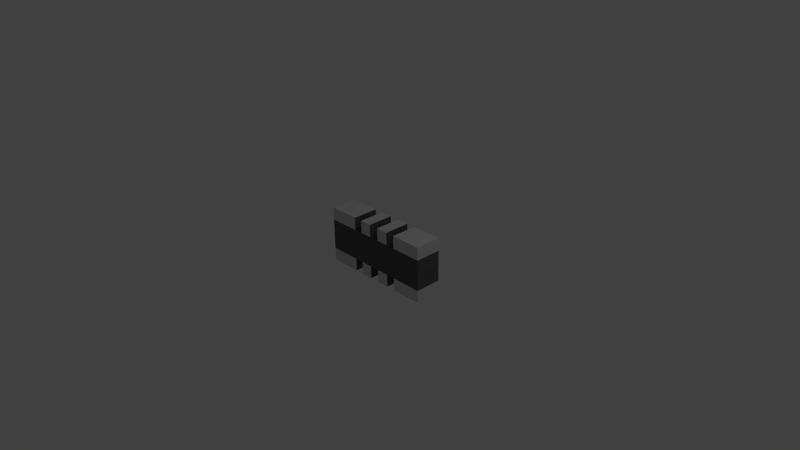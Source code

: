 # Source: 4x470R_1206.blend  (saved by Blender 2.69.0; exported with 4.5.12 LTS)
import bpy
from mathutils import Matrix  # noqa: F401  (used for matrix-valued properties, if any)

bpy.ops.wm.read_factory_settings(use_empty=True)
scene = bpy.context.scene
scene.name = 'Scene'

# ---- collections
col_collection_1 = bpy.data.collections.new('Collection 1'); scene.collection.children.link(col_collection_1)

# ---- materials (node trees are filled in below, after node groups)
mat_shape_003 = bpy.data.materials.new('Shape.003')
mat_shape_003.alpha_threshold = 0.0
mat_shape_003.use_transparent_shadow = False
mat_shape_003.diffuse_color = (0.1009, 0.1009, 0.1009, 1.0)
mat_shape_003.roughness = 0.5
mat_shape_003.line_color = (0.0, 0.0, 0.0, 1.0)
mat_shape_002 = bpy.data.materials.new('Shape.002')
mat_shape_002.alpha_threshold = 0.0
mat_shape_002.use_transparent_shadow = False
mat_shape_002.diffuse_color = (0.1142, 0.1142, 0.1142, 1.0)
mat_shape_002.roughness = 0.5
mat_shape_002.line_color = (0.0, 0.0, 0.0, 1.0)
mat_shape_001 = bpy.data.materials.new('Shape.001')
mat_shape_001.alpha_threshold = 0.0
mat_shape_001.use_transparent_shadow = False
mat_shape_001.diffuse_color = (0.667, 0.667, 0.667, 1.0)
mat_shape_001.roughness = 0.5
mat_shape_001.line_color = (0.0, 0.0, 0.0, 1.0)
mat_shape = bpy.data.materials.new('Shape')
mat_shape.alpha_threshold = 0.0
mat_shape.use_transparent_shadow = False
mat_shape.diffuse_color = (1.0, 1.0, 1.0, 1.0)
mat_shape.roughness = 0.5
mat_shape.line_color = (0.0, 0.0, 0.0, 1.0)

# ---- material node trees

# ---- world
world_world = bpy.data.worlds.new('World'); scene.world = world_world
world_world.color = (0.05088, 0.05088, 0.05088)
world_world.use_sun_shadow = False
world_world.sun_shadow_jitter_overblur = 0.0
world_world.cycles.sampling_method = 'MANUAL'
world_world.cycles.sample_map_resolution = 256

# ---- cameras
cam_camera = bpy.data.cameras.new('Camera')
cam_camera.clip_end = 100.0
cam_camera.lens = 35.0
cam_camera.sensor_width = 32.0
cam_camera.sensor_height = 18.0
cam_camera.ortho_scale = 7.314
cam_camera.dof.focus_distance = 0.0
cam_camera.dof.aperture_fstop = 128.0

# ---- lights
light_lamp = bpy.data.lights.new('Lamp', 'POINT')
light_lamp.transmission_factor = 0.0
light_lamp.cutoff_distance = 30.0
light_lamp.energy = 100.0
light_lamp.shadow_buffer_clip_start = 1.001
light_lamp.shadow_soft_size = 0.1
light_lamp.shadow_maximum_resolution = 0.006
light_lamp.use_absolute_resolution = True
light_lamp.cycles.use_multiple_importance_sampling = False

# ---- meshes
me_shapeindexedfaceset = bpy.data.meshes.new('ShapeIndexedFaceSet')
me_shapeindexedfaceset.from_pydata([(0.0, 0.0, 0.0), (-0.2388, -0.2147, 0.009104), (-0.06988, 0.2142, 0.009104), (0.07138, -0.2147, 0.009104), (0.2368, 0.2142, 0.009104), (-0.3651, 0.2142, 0.009104), (-0.3651, -0.2147, 0.009104), (0.3632, 0.2142, 0.009104), (0.3632, -0.2147, 0.009104), (0.7974, -0.2138, 0.009104), (0.7974, 0.212, 0.009104), (-0.7974, 0.2106, 0.009104), (-0.7974, -0.2188, 0.009104)], [], [(1, 6, 5), (1, 5, 2), (1, 2, 4), (1, 4, 7), (1, 7, 8), (1, 8, 3), (5, 6, 12, 11), (7, 10, 9, 8)])
me_shapeindexedfaceset.materials.append(mat_shape_003)
me_shapeindexedfaceset.use_remesh_preserve_volume = False
me_shapeindexedfaceset.use_remesh_preserve_attributes = False
me_shapeindexedfaceset.use_mirror_vertex_groups = False
me_shapeindexedfaceset.update()
me_shapeindexedfaceset_003 = bpy.data.meshes.new('ShapeIndexedFaceSet.003')
me_shapeindexedfaceset_003.from_pydata([(0.0, 0.0, 0.0), (0.3632, -0.3904, 0.009104), (0.3632, -0.3904, 0.3753), (-0.06988, -0.2147, 0.009104), (-0.06988, -0.3904, 0.009104), (-0.2388, -0.3904, 0.009104), (-0.2388, -0.2147, 0.009104), (-0.2388, 0.2142, 0.009104), (-0.2388, 0.3904, 0.009104), (-0.06988, 0.3904, 0.009104), (-0.06988, 0.2142, 0.009104), (0.2368, -0.2147, 0.009104), (0.2368, -0.3904, 0.009104), (0.07138, -0.3904, 0.009104), (0.07138, -0.2147, 0.009104), (0.07138, 0.2142, 0.009104), (0.07138, 0.3904, 0.009104), (0.2368, 0.3904, 0.009104), (0.2368, 0.2142, 0.009104), (-0.3651, 0.3904, 0.009104), (-0.3651, 0.2142, 0.009104), (-0.3651, -0.3904, 0.009104), (-0.3651, -0.2147, 0.009104), (0.3632, 0.2142, 0.009104), (0.3632, 0.3904, 0.009104), (0.3632, -0.2147, 0.009104), (0.3632, 0.3904, 0.3753), (-0.2388, -0.3904, 0.3753), (-0.06988, -0.3904, 0.3753), (-0.06988, -0.2147, 0.3753), (-0.2388, -0.2147, 0.3753), (-0.06988, 0.3904, 0.3753), (-0.2388, 0.3904, 0.3753), (-0.2388, 0.2142, 0.3753), (-0.06988, 0.2142, 0.3753), (0.07138, -0.3904, 0.3753), (0.2368, -0.3904, 0.3753), (0.2368, -0.2147, 0.3753), (0.07138, -0.2147, 0.3753), (0.2368, 0.3904, 0.3753), (0.07138, 0.3904, 0.3753), (0.07138, 0.2142, 0.3753), (0.2368, 0.2142, 0.3753), (-0.3651, 0.2142, 0.3753), (-0.3651, 0.3904, 0.3753), (-0.3651, -0.3904, 0.3753), (-0.3651, -0.2147, 0.3753), (0.3632, 0.2142, 0.3753), (0.3632, -0.2147, 0.3753), (0.7974, -0.2138, 0.009104), (0.7974, 0.212, 0.009104), (-0.7974, 0.2106, 0.009104), (-0.7974, -0.2188, 0.009104), (0.7974, -0.2147, 0.3753), (0.7974, 0.2146, 0.3753), (-0.7974, 0.2146, 0.3753), (-0.7974, -0.2147, 0.3753)], [], [(1, 2, 48, 25), (3, 6, 14), (3, 14, 38, 29), (3, 29, 28, 4), (5, 27, 30, 6), (6, 30, 46, 22), (7, 10, 20), (7, 20, 43, 33), (7, 33, 32, 8), (9, 31, 34, 10), (10, 15, 18), (10, 34, 41, 15), (11, 14, 25), (11, 25, 48, 37), (11, 37, 36, 12), (13, 35, 38, 14), (15, 41, 40, 16), (17, 39, 42, 18), (18, 42, 47, 23), (19, 44, 43, 20), (21, 22, 46, 45), (23, 47, 26, 24), (29, 38, 48), (29, 48, 47), (29, 47, 42), (29, 42, 33), (29, 33, 43), (29, 43, 46), (29, 46, 30), (33, 42, 41, 34), (37, 48, 38), (43, 55, 56, 46), (47, 48, 53, 54), (49, 50, 54, 53), (51, 52, 56, 55)])
me_shapeindexedfaceset_003.materials.append(mat_shape_002)
me_shapeindexedfaceset_003.use_remesh_preserve_volume = False
me_shapeindexedfaceset_003.use_remesh_preserve_attributes = False
me_shapeindexedfaceset_003.use_mirror_vertex_groups = False
me_shapeindexedfaceset_003.update()
me_shapeindexedfaceset_002 = bpy.data.meshes.new('ShapeIndexedFaceSet.002')
me_shapeindexedfaceset_002.from_pydata([(0.0, 0.0, 0.0), (0.7974, -0.3904, 0.3753), (0.7974, -0.3904, 0.009104), (0.7974, 0.3904, 0.009104), (0.7974, 0.3904, 0.3753), (0.3632, -0.3904, 0.009104), (0.3632, -0.3904, 0.3753), (-0.06988, -0.2147, 0.009104), (-0.06988, -0.3904, 0.009104), (-0.2388, -0.3904, 0.009104), (-0.2388, -0.2147, 0.009104), (-0.2388, 0.2142, 0.009104), (-0.2388, 0.3904, 0.009104), (-0.06988, 0.3904, 0.009104), (-0.06988, 0.2142, 0.009104), (0.2368, -0.2147, 0.009104), (0.2368, -0.3904, 0.009104), (0.07138, -0.3904, 0.009104), (0.07138, -0.2147, 0.009104), (0.07138, 0.2142, 0.009104), (0.07138, 0.3904, 0.009104), (0.2368, 0.3904, 0.009104), (0.2368, 0.2142, 0.009104), (-0.7974, 0.3904, 0.009104), (-0.3651, 0.3904, 0.009104), (-0.3651, 0.2142, 0.009104), (-0.7974, -0.3904, 0.009104), (-0.3651, -0.3904, 0.009104), (-0.3651, -0.2147, 0.009104), (0.3632, 0.2142, 0.009104), (0.3632, 0.3904, 0.009104), (0.3632, -0.2147, 0.009104), (0.3632, 0.3904, 0.3753), (-0.2388, -0.3904, 0.3753), (-0.06988, -0.3904, 0.3753), (-0.06988, -0.2147, 0.3753), (-0.2388, -0.2147, 0.3753), (-0.06988, 0.3904, 0.3753), (-0.2388, 0.3904, 0.3753), (-0.2388, 0.2142, 0.3753), (-0.06988, 0.2142, 0.3753), (0.07138, -0.3904, 0.3753), (0.2368, -0.3904, 0.3753), (0.2368, -0.2147, 0.3753), (0.07138, -0.2147, 0.3753), (0.2368, 0.3904, 0.3753), (0.07138, 0.3904, 0.3753), (0.07138, 0.2142, 0.3753), (0.2368, 0.2142, 0.3753), (-0.3651, 0.2142, 0.3753), (-0.3651, 0.3904, 0.3753), (-0.7974, 0.3904, 0.3753), (-0.7974, -0.3904, 0.3753), (-0.3651, -0.3904, 0.3753), (-0.3651, -0.2147, 0.3753), (0.3632, 0.2142, 0.3753), (0.3632, -0.2147, 0.3753), (0.7974, -0.2138, 0.009104), (0.7974, 0.212, 0.009104), (-0.7974, 0.2106, 0.009104), (-0.7974, -0.2188, 0.009104), (0.7974, -0.2147, 0.3753), (0.7974, 0.2146, 0.3753), (-0.7974, 0.2146, 0.3753), (-0.7974, -0.2147, 0.3753)], [], [(1, 2, 57, 61), (1, 6, 5, 2), (1, 61, 56, 6), (2, 5, 31, 57), (3, 4, 62, 58), (3, 30, 32, 4), (3, 58, 29, 30), (4, 32, 55, 62), (7, 8, 9, 10), (8, 34, 33, 9), (11, 12, 13, 14), (12, 38, 37, 13), (15, 16, 17, 18), (16, 42, 41, 17), (19, 20, 21, 22), (20, 46, 45, 21), (23, 24, 25, 59), (23, 51, 50, 24), (23, 59, 63, 51), (26, 27, 53, 52), (26, 52, 64, 60), (26, 60, 28, 27), (33, 34, 35, 36), (37, 38, 39, 40), (41, 42, 43, 44), (45, 46, 47, 48), (49, 50, 51, 63), (52, 53, 54, 64)])
me_shapeindexedfaceset_002.materials.append(mat_shape_001)
me_shapeindexedfaceset_002.use_remesh_preserve_volume = False
me_shapeindexedfaceset_002.use_remesh_preserve_attributes = False
me_shapeindexedfaceset_002.use_mirror_vertex_groups = False
me_shapeindexedfaceset_002.update()
me_shapeindexedfaceset_001 = bpy.data.meshes.new('ShapeIndexedFaceSet.001')
me_shapeindexedfaceset_001.from_pydata([(0.0, 0.0, 0.0), (-0.2668, -0.1054, 0.3802), (-0.2412, -0.1248, 0.3802), (-0.1899, -0.1248, 0.3802), (-0.1639, -0.1054, 0.3802), (-0.1876, -0.08603, 0.3802), (-0.1876, -0.07129, 0.3802), (-0.1639, -0.05189, 0.3802), (-0.1876, -0.03249, 0.3802), (-0.1876, 0.1165, 0.3802), (-0.2384, 0.1165, 0.3802), (-0.3319, -0.03908, 0.3802), (-0.3319, -0.07129, 0.3802), (-0.2264, -0.07129, 0.3802), (-0.2264, -0.08603, 0.3802), (-0.2412, -0.08603, 0.3802), (-0.2264, -0.03249, 0.3802), (-0.2846, -0.03249, 0.3802), (-0.2264, 0.06141, 0.3802), (-0.2668, -0.1054, 0.3414), (-0.2412, -0.1248, 0.3414), (-0.1899, -0.1248, 0.3414), (-0.1639, -0.1054, 0.3414), (-0.1876, -0.08603, 0.3414), (-0.1876, -0.07129, 0.3414), (-0.1639, -0.05189, 0.3414), (-0.1876, -0.03249, 0.3414), (-0.1876, 0.1165, 0.3414), (-0.2384, 0.1165, 0.3414), (-0.3319, -0.03908, 0.3414), (-0.3319, -0.07129, 0.3414), (-0.2264, -0.07129, 0.3414), (-0.2264, -0.08603, 0.3414), (-0.2412, -0.08603, 0.3414), (-0.2264, -0.03249, 0.3414), (-0.2846, -0.03249, 0.3414), (-0.2264, 0.06141, 0.3414), (-0.07975, 0.05675, 0.3802), (-0.06035, 0.0777, 0.3802), (0.02812, 0.0777, 0.3802), (-0.03008, -0.0934, 0.3802), (-0.0328, -0.1066, 0.3802), (-0.02678, -0.1196, 0.3802), (-0.01301, -0.1252, 0.3802), (-0.001175, -0.121, 0.3802), (0.007167, -0.1062, 0.3802), (0.06886, 0.07809, 0.3802), (0.06886, 0.1165, 0.3802), (-0.09915, 0.1165, 0.3802), (-0.09915, 0.08236, 0.3802), (-0.07975, 0.05675, 0.3414), (-0.06035, 0.0777, 0.3414), (0.02812, 0.0777, 0.3414), (-0.03008, -0.0934, 0.3414), (-0.0328, -0.1066, 0.3414), (-0.02678, -0.1196, 0.3414), (-0.01301, -0.1252, 0.3414), (-0.001175, -0.121, 0.3414), (0.007167, -0.1062, 0.3414), (0.06886, 0.07809, 0.3414), (0.06886, 0.1165, 0.3414), (-0.09915, 0.1165, 0.3414), (-0.09915, 0.08236, 0.3414), (0.1368, -0.1054, 0.3802), (0.1624, -0.1248, 0.3802), (0.2795, -0.1248, 0.3802), (0.3052, -0.1054, 0.3802), (0.2795, -0.08603, 0.3802), (0.2404, -0.08603, 0.3802), (0.2404, 0.1227, 0.3802), (0.2019, 0.1227, 0.3802), (0.1496, 0.08702, 0.3802), (0.1403, 0.07829, 0.3802), (0.1375, 0.068, 0.3802), (0.1424, 0.05675, 0.3802), (0.1538, 0.05248, 0.3802), (0.1697, 0.05753, 0.3802), (0.2016, 0.08003, 0.3802), (0.2016, -0.08603, 0.3802), (0.1624, -0.08603, 0.3802), (0.1434, -0.09011, 0.3802), (0.1368, -0.1054, 0.3414), (0.1624, -0.1248, 0.3414), (0.2795, -0.1248, 0.3414), (0.3052, -0.1054, 0.3414), (0.2795, -0.08603, 0.3414), (0.2404, -0.08603, 0.3414), (0.2404, 0.1227, 0.3414), (0.2019, 0.1227, 0.3414), (0.1496, 0.08702, 0.3414), (0.1403, 0.07829, 0.3414), (0.1375, 0.068, 0.3414), (0.1424, 0.05675, 0.3414), (0.1538, 0.05248, 0.3414), (0.1697, 0.05753, 0.3414), (0.2016, 0.08003, 0.3414), (0.2016, -0.08603, 0.3414), (0.1624, -0.08603, 0.3414), (0.1434, -0.09011, 0.3414)], [], [(1, 2, 14, 15), (1, 15, 33, 19), (1, 19, 20, 2), (2, 3, 5, 14), (2, 20, 21, 3), (3, 4, 5), (3, 21, 22, 4), (4, 22, 23, 5), (5, 6, 13, 14), (5, 23, 24, 6), (6, 7, 8), (6, 8, 16, 13), (6, 24, 25, 7), (7, 25, 26, 8), (8, 9, 18, 16), (8, 26, 27, 9), (9, 10, 18), (9, 27, 28, 10), (10, 11, 17, 18), (10, 28, 29, 11), (11, 12, 17), (11, 29, 30, 12), (12, 13, 16, 17), (12, 30, 31, 13), (13, 31, 32, 14), (14, 32, 33, 15), (16, 18, 36, 34), (16, 34, 35, 17), (17, 35, 36, 18), (19, 33, 32, 20), (20, 32, 23, 21), (21, 23, 22), (23, 32, 31, 24), (24, 26, 25), (24, 31, 34, 26), (26, 34, 36, 27), (27, 36, 28), (28, 36, 35, 29), (29, 35, 30), (30, 35, 34, 31), (37, 38, 48, 49), (37, 49, 62, 50), (37, 50, 51, 38), (38, 39, 47, 48), (38, 51, 52, 39), (39, 40, 45, 46), (39, 46, 47), (39, 52, 53, 40), (40, 41, 44, 45), (40, 53, 54, 41), (41, 42, 43, 44), (41, 54, 55, 42), (42, 55, 56, 43), (43, 56, 57, 44), (44, 57, 58, 45), (45, 58, 59, 46), (46, 59, 60, 47), (47, 60, 61, 48), (48, 61, 62, 49), (50, 62, 61, 51), (51, 61, 60, 52), (52, 59, 58, 53), (52, 60, 59), (53, 58, 57, 54), (54, 57, 56, 55), (63, 64, 79, 80), (63, 80, 98, 81), (63, 81, 82, 64), (64, 65, 68, 78), (64, 78, 79), (64, 82, 83, 65), (65, 66, 67, 68), (65, 83, 84, 66), (66, 84, 85, 67), (67, 85, 86, 68), (68, 69, 77, 78), (68, 86, 87, 69), (69, 70, 77), (69, 87, 88, 70), (70, 71, 76, 77), (70, 88, 89, 71), (71, 72, 75, 76), (71, 89, 90, 72), (72, 73, 74, 75), (72, 90, 91, 73), (73, 91, 92, 74), (74, 92, 93, 75), (75, 93, 94, 76), (76, 94, 95, 77), (77, 95, 96, 78), (78, 96, 97, 79), (79, 97, 98, 80), (81, 98, 97, 82), (82, 96, 86, 83), (82, 97, 96), (83, 86, 85, 84), (86, 96, 95, 87), (87, 95, 88), (88, 95, 94, 89), (89, 94, 93, 90), (90, 93, 92, 91)])
me_shapeindexedfaceset_001.materials.append(mat_shape)
me_shapeindexedfaceset_001.use_remesh_preserve_volume = False
me_shapeindexedfaceset_001.use_remesh_preserve_attributes = False
me_shapeindexedfaceset_001.use_mirror_vertex_groups = False
me_shapeindexedfaceset_001.update()

# ---- objects
ob_shapeindexedfaceset_003 = bpy.data.objects.new('ShapeIndexedFaceSet.003', me_shapeindexedfaceset)
ob_shapeindexedfaceset_002 = bpy.data.objects.new('ShapeIndexedFaceSet.002', me_shapeindexedfaceset_003)
ob_shapeindexedfaceset_001 = bpy.data.objects.new('ShapeIndexedFaceSet.001', me_shapeindexedfaceset_002)
ob_shapeindexedfaceset = bpy.data.objects.new('ShapeIndexedFaceSet', me_shapeindexedfaceset_001)
ob_lamp = bpy.data.objects.new('Lamp', light_lamp)
ob_camera = bpy.data.objects.new('Camera', cam_camera)

# ---- transforms, parenting, visibility, modifiers, constraints
ob_shapeindexedfaceset_003.location = (0.0, 0.0, 0.0)
ob_shapeindexedfaceset_003.rotation_euler = (1.571, -0.0, 3.142)
ob_shapeindexedfaceset_003.lineart.crease_threshold = 0.0
ob_shapeindexedfaceset_002.location = (0.0, 0.0, 0.0)
ob_shapeindexedfaceset_002.rotation_euler = (1.571, -0.0, 3.142)
ob_shapeindexedfaceset_002.lineart.crease_threshold = 0.0
ob_shapeindexedfaceset_001.location = (0.0, 0.0, 0.0)
ob_shapeindexedfaceset_001.rotation_euler = (1.571, -0.0, 3.142)
ob_shapeindexedfaceset_001.lineart.crease_threshold = 0.0
ob_shapeindexedfaceset.location = (0.0, 0.0, 0.0)
ob_shapeindexedfaceset.rotation_euler = (1.571, -0.0, 3.142)
ob_shapeindexedfaceset.lineart.crease_threshold = 0.0
ob_lamp.location = (4.076, 1.005, 5.904)
ob_lamp.rotation_euler = (0.6503, 0.05522, 1.866)
ob_lamp.lock_rotations_4d = False
ob_lamp.empty_display_type = 'ARROWS'
ob_lamp.color = (0.0, 0.0, 0.0, 0.0)
ob_lamp.lineart.crease_threshold = 0.0
ob_camera.location = (7.481, -6.508, 5.344)
ob_camera.rotation_euler = (1.109, 0.01082, 0.8149)
ob_camera.lock_rotations_4d = False
ob_camera.empty_display_type = 'ARROWS'
ob_camera.color = (0.0, 0.0, 0.0, 0.0)
ob_camera.display_type = 'WIRE'
ob_camera.lineart.crease_threshold = 0.0

# ---- collection membership
col_collection_1.objects.link(ob_shapeindexedfaceset_003)
col_collection_1.objects.link(ob_shapeindexedfaceset_002)
col_collection_1.objects.link(ob_shapeindexedfaceset_001)
col_collection_1.objects.link(ob_shapeindexedfaceset)
col_collection_1.objects.link(ob_lamp)
col_collection_1.objects.link(ob_camera)

# ---- scene / render settings (as saved in the file)
scene.camera = ob_camera
scene.frame_start = 1; scene.frame_end = 250; scene.frame_set(1)
scene.render.engine = 'BLENDER_EEVEE_NEXT'
scene.render.image_settings.compression = 90
scene.render.resolution_percentage = 50
scene.render.dither_intensity = 0.0
scene.cycles.use_denoising = False
scene.cycles.samples = 10
scene.cycles.sampling_pattern = 'TABULATED_SOBOL'
scene.cycles.light_sampling_threshold = 0.0
scene.cycles.use_adaptive_sampling = False
scene.cycles.use_light_tree = False
scene.cycles.blur_glossy = 0.0
scene.cycles.volume_bounces = 1
scene.cycles.pixel_filter_type = 'GAUSSIAN'
scene.cycles.sample_clamp_indirect = 0.0
scene.view_settings.view_transform = 'Standard'
bpy.context.view_layer.update()

